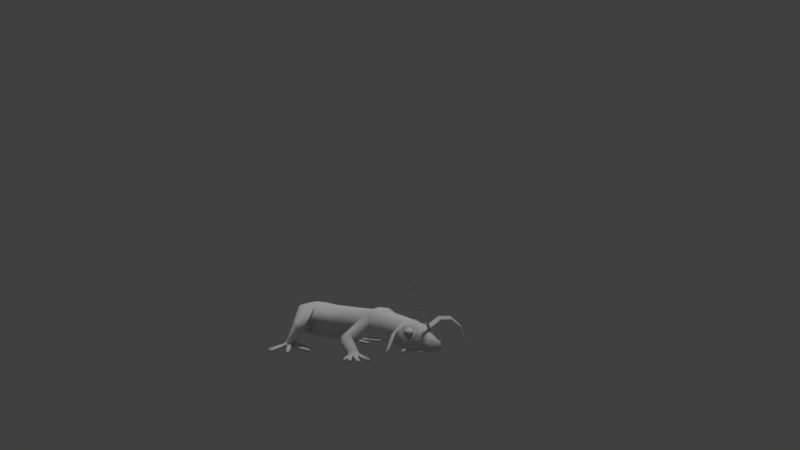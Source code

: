 # Source: little_lizard_01.blend  (saved by Blender 3.1.7; exported with 4.5.12 LTS)
import bpy
from mathutils import Matrix  # noqa: F401  (used for matrix-valued properties, if any)

bpy.ops.wm.read_factory_settings(use_empty=True)
scene = bpy.context.scene
scene.name = 'Scene'

# ---- collections
col_collection_1 = bpy.data.collections.new('Collection 1'); scene.collection.children.link(col_collection_1)

# ---- materials (node trees are filled in below, after node groups)
mat_material_001 = bpy.data.materials.new('Material.001')
mat_material_001.alpha_threshold = 0.0
mat_material_001.use_transparent_shadow = False
mat_material_001.roughness = 0.5
mat_material_001.line_color = (0.0, 0.0, 0.0, 1.0)

# ---- material node trees

# ---- world
world_world = bpy.data.worlds.new('World'); scene.world = world_world
world_world.color = (0.05088, 0.05088, 0.05088)
world_world.use_sun_shadow = False
world_world.sun_shadow_jitter_overblur = 0.0
world_world.cycles.sampling_method = 'MANUAL'

# ---- cameras
cam_camera = bpy.data.cameras.new('Camera')
cam_camera.clip_end = 100.0
cam_camera.lens = 35.0
cam_camera.sensor_width = 32.0
cam_camera.sensor_height = 18.0
cam_camera.display_size = 2.0
cam_camera.dof.focus_distance = 0.0
cam_camera.dof.aperture_fstop = 128.0
cam_camera.dof.aperture_blades = 6

# ---- lights
light_sun = bpy.data.lights.new('Sun', 'SUN')
light_sun.transmission_factor = 0.0
light_sun.angle = 0.1993
light_sun.energy = 1.0
light_sun.shadow_buffer_clip_start = 0.5
light_sun.shadow_soft_size = 0.1
light_sun.shadow_cascade_max_distance = 1000.0

# ---- meshes
me_cube_001 = bpy.data.meshes.new('Cube.001')
me_cube_001.from_pydata([(0.2407, -2.334, 0.3488), (0.2307, -2.362, 0.762), (0.2526, -1.978, 0.3412), (0.24, -1.99, 0.7861), (0.07798, -3.671, 0.2116), (0.07932, -3.675, 0.3716), (0.1986, -3.269, 0.1876), (0.1877, -3.345, 0.5407), (0.1678, -2.752, 0.2803), (0.1923, -2.95, 0.6688), (0.2959, -0.03286, 0.3566), (0.258, -0.06061, 0.7829), (0.3037, -3.0, 0.225), (0.2288, -3.146, 0.596), (0.1137, -3.544, 0.3904), (0.2138, -2.492, 0.3008), (0.2128, -2.536, 0.7367), (0.3169, -0.5632, 0.2801), (0.2923, -0.5989, 0.79), (0.3575, -2.374, 0.5539), (0.3626, -1.986, 0.5748), (0.09282, -3.691, 0.2367), (0.2383, -3.249, 0.3673), (0.2843, -3.084, 0.3898), (0.2368, -2.815, 0.4907), (0.297, -2.53, 0.512), (0.4436, -0.5914, 0.5523), (0.2601, -3.107, 0.217), (0.2134, -3.24, 0.6211), (0.2604, -3.163, 0.3224), (0.3212, -0.2651, 0.24), (0.2486, -0.319, 0.8259), (0.6196, -0.3544, 0.1097), (0.6276, -0.435, 0.1105), (0.7032, -0.4885, 0.1065), (0.789, -0.5085, 0.09854), (0.8643, -0.446, 0.09081), (0.8798, -0.382, 0.08711), (0.7857, -0.3117, 0.09674), (0.79, -0.6953, 0.05879), (0.6182, -0.3589, 0.04191), (0.6898, -0.3059, 0.03836), (0.639, -0.4318, 0.03729), (0.7008, -0.4948, 0.04099), (0.791, -0.4982, 0.03395), (0.8673, -0.4472, 0.03791), (0.8628, -0.3838, 0.03425), (0.7878, -0.3113, 0.03983), (0.7396, -0.4008, 0.009329), (0.716, -0.6721, 0.05797), (0.7219, -0.664, 0.007551), (0.7888, -0.676, 0.006146), (1.102, -0.4322, 0.05792), (1.105, -0.5072, 0.05959), (1.095, -0.504, 0.007646), (1.087, -0.44, 0.004787), (1.02, -0.3242, 0.05703), (1.069, -0.381, 0.05925), (1.052, -0.3852, 0.006832), (1.016, -0.3307, 0.007279), (0.9998, -0.6364, 0.05947), (0.9366, -0.6775, 0.05826), (0.9349, -0.6604, 0.004877), (0.9972, -0.6342, 0.007408), (0.8058, -1.007, 0.03479), (0.7301, -0.9884, 0.03477), (0.7369, -0.9807, -0.01593), (0.8035, -0.9925, -0.01755), (1.305, -0.495, 0.03356), (1.29, -0.5659, 0.03512), (1.283, -0.5607, -0.01564), (1.284, -0.4987, -0.01869), (1.181, -0.3157, 0.03424), (1.215, -0.3794, 0.03541), (1.2, -0.3797, -0.0177), (1.172, -0.3232, -0.01626), (1.211, -0.8822, 0.03498), (1.142, -0.9165, 0.03415), (1.14, -0.8985, -0.01845), (1.204, -0.8779, -0.01542), (0.5322, -0.6185, 0.03349), (0.4766, -0.5714, 0.03225), (0.4946, -0.563, -0.01721), (0.5361, -0.6098, -0.01491), (0.7901, -1.007, 0.03304), (0.7452, -1.0, 0.03112), (0.7483, -0.9967, -0.001171), (0.7856, -0.9999, -0.003974), (1.309, -0.5117, 0.03148), (1.297, -0.5535, 0.03356), (1.295, -0.5493, -0.002689), (1.299, -0.5136, -0.003707), (1.196, -0.3277, 0.03027), (1.211, -0.3662, 0.03374), (1.202, -0.3624, -0.004478), (1.193, -0.3306, -0.0007472), (1.199, -0.894, 0.0333), (1.159, -0.9152, 0.03101), (1.159, -0.9063, -0.003067), (1.194, -0.8934, -0.002505), (0.5179, -0.6129, 0.03186), (0.4843, -0.5843, 0.03167), (0.4938, -0.582, -0.003491), (0.5181, -0.6089, -0.001343), (0.7923, -1.038, 0.0275), (0.765, -1.04, 0.02762), (0.7662, -1.037, 0.005492), (0.7903, -1.033, 0.00481), (1.345, -0.5379, 0.02709), (1.335, -0.5622, 0.02773), (1.332, -0.5601, 0.005468), (1.339, -0.5376, 0.004297), (1.244, -0.3472, 0.02755), (1.244, -0.3736, 0.02745), (1.238, -0.3725, 0.004751), (1.241, -0.3484, 0.005436), (1.216, -0.9251, 0.02755), (1.193, -0.9401, 0.02739), (1.192, -0.9351, 0.00448), (1.213, -0.9237, 0.005521), (0.4803, -0.6332, 0.0277), (0.4609, -0.6158, 0.02707), (0.4657, -0.6135, 0.005048), (0.4812, -0.6307, 0.005948), (0.6214, -0.4724, 0.1466), (0.695, -0.5311, 0.139), (0.6248, -0.3895, 0.1586), (0.7858, -0.3585, 0.1589), (0.8563, -0.5003, 0.1524), (0.8633, -0.4277, 0.1535), (0.7873, -0.5498, 0.1522), (0.7445, -0.757, 0.512), (0.8162, -0.7355, 0.4005), (0.831, -0.6385, 0.4409), (0.7649, -0.6511, 0.5574), (0.7858, -0.5188, 0.4351), (0.7409, -0.5204, 0.5473), (0.6278, -0.4492, 0.3189), (0.6354, -0.4314, 0.3526), (0.6107, -0.5592, 0.2733), (0.5971, -0.5616, 0.2955), (0.665, -0.6762, 0.2818), (0.6261, -0.7079, 0.34), (0.7488, -0.7532, 0.3336), (0.6902, -0.7774, 0.4214), (0.2639, -2.16, 0.2991), (0.2511, -2.192, 0.8331), (0.3371, -2.264, 0.3825), (0.3295, -2.294, 0.6927), (0.3125, -2.027, 0.3912), (0.3053, -2.074, 0.7216), (0.3836, -2.298, 0.5126), (0.3299, -2.025, 0.5604), (0.3094, -2.145, 0.345), (0.3029, -2.194, 0.7568), (0.7167, -2.125, 0.03881), (0.6159, -2.163, 0.04593), (0.5888, -2.241, 0.07704), (0.6316, -2.334, 0.08698), (0.7135, -2.37, 0.08887), (0.7959, -2.337, 0.08864), (0.8265, -2.279, 0.08675), (0.8009, -2.179, 0.0641), (0.7047, -2.501, 0.04451), (0.6289, -2.171, -0.003731), (0.7151, -2.15, -0.007441), (0.622, -2.241, -0.003636), (0.6453, -2.323, 0.003193), (0.7148, -2.344, 0.001846), (0.785, -2.327, 0.004836), (0.7964, -2.276, 0.001161), (0.7877, -2.188, 0.004057), (0.7137, -2.254, -0.009134), (0.6417, -2.478, 0.04277), (0.6481, -2.471, -0.0044), (0.705, -2.484, -0.005273), (0.9167, -2.357, 0.04212), (0.8826, -2.415, 0.04446), (0.8754, -2.408, -0.003233), (0.8999, -2.357, -0.006279), (0.8994, -2.262, 0.0418), (0.9041, -2.327, 0.04537), (0.8883, -2.324, -0.00425), (0.8893, -2.268, -0.005592), (0.8538, -2.466, 0.04412), (0.7942, -2.495, 0.04291), (0.795, -2.479, -0.006309), (0.8499, -2.461, -0.003714), (0.7005, -2.635, 0.02239), (0.6396, -2.616, 0.02235), (0.6457, -2.609, -0.02289), (0.6994, -2.622, -0.02428), (0.9923, -2.44, 0.02121), (0.9537, -2.491, 0.02267), (0.9506, -2.484, -0.02246), (0.9753, -2.436, -0.02542), (0.9878, -2.3, 0.02171), (0.9882, -2.363, 0.02293), (0.9766, -2.358, -0.02428), (0.9781, -2.303, -0.0233), (0.9394, -2.614, 0.02278), (0.8795, -2.637, 0.02178), (0.8801, -2.621, -0.02502), (0.934, -2.609, -0.02229), (0.489, -2.358, 0.022), (0.4641, -2.298, 0.02106), (0.4819, -2.298, -0.02633), (0.4961, -2.352, -0.02356), (0.6874, -2.635, 0.02142), (0.6509, -2.626, 0.01949), (0.6536, -2.624, -0.009736), (0.6839, -2.629, -0.0124), (0.9889, -2.455, 0.01946), (0.9646, -2.483, 0.02171), (0.9652, -2.48, -0.01103), (0.9812, -2.453, -0.01166), (0.9948, -2.315, 0.0183), (0.9908, -2.351, 0.02156), (0.9862, -2.345, -0.01251), (0.9911, -2.316, -0.009167), (0.9286, -2.623, 0.02132), (0.8938, -2.638, 0.01947), (0.8945, -2.63, -0.01163), (0.9248, -2.622, -0.0108), (0.4807, -2.348, 0.0213), (0.4654, -2.312, 0.02098), (0.4734, -2.314, -0.01276), (0.4822, -2.344, -0.01095), (0.6891, -2.661, 0.01644), (0.6647, -2.661, 0.01652), (0.6658, -2.659, -0.004374), (0.6878, -2.656, -0.005052), (1.005, -2.486, 0.01615), (0.9865, -2.502, 0.01662), (0.9857, -2.5, -0.004314), (1.0, -2.484, -0.005394), (1.02, -2.345, 0.01652), (1.01, -2.367, 0.01642), (1.006, -2.365, -0.004935), (1.018, -2.345, -0.004344), (0.9381, -2.65, 0.01661), (0.9167, -2.662, 0.0162), (0.9159, -2.657, -0.005337), (0.9361, -2.649, -0.004315), (0.4484, -2.351, 0.01654), (0.4392, -2.329, 0.0162), (0.4441, -2.328, -0.005584), (0.4503, -2.349, -0.004532), (0.592, -2.22, 0.1052), (0.6315, -2.299, 0.1309), (0.7181, -2.112, 0.05481), (0.6252, -2.141, 0.06317), (0.7993, -2.158, 0.09256), (0.7929, -2.305, 0.1408), (0.8268, -2.241, 0.1285), (0.712, -2.333, 0.141), (0.5812, -2.088, 0.2218), (0.5849, -2.086, 0.2244), (0.6093, -2.139, 0.3229), (0.6059, -2.148, 0.2925), (0.6594, -2.118, 0.4077), (0.6813, -2.154, 0.3491), (0.7066, -2.046, 0.4267), (0.7563, -2.099, 0.3528), (0.731, -1.966, 0.3764), (0.7932, -2.027, 0.306), (0.7204, -1.917, 0.2911), (0.7775, -1.972, 0.2308), (0.6728, -1.926, 0.2035), (0.7106, -1.965, 0.1648), (0.6146, -1.995, 0.1757), (0.6249, -2.013, 0.1616), (0.2227, -3.337, 0.456), (0.2684, -3.086, 0.5238), (0.2213, -3.273, 0.4215), (0.2206, -3.263, 0.4352), (0.2045, -3.282, 0.5238), (0.2125, -3.226, 0.5606), (0.2245, -3.165, 0.5547), (0.2422, -3.141, 0.4618), (0.2309, -3.201, 0.423), (0.2382, -3.136, 0.5166), (0.2124, -3.289, 0.4769), (0.2018, -3.297, 0.5314), (0.2193, -3.227, 0.5853), (0.2275, -3.151, 0.5685), (0.2451, -3.124, 0.4568), (0.2372, -3.196, 0.4032), (0.2438, -3.126, 0.5156), (0.2537, -3.214, 0.4964), (0.2162, -3.297, 0.4733), (-0.2407, -2.334, 0.3488), (-0.2307, -2.362, 0.762), (-0.2526, -1.978, 0.3412), (-0.24, -1.99, 0.7861), (-0.07798, -3.671, 0.2116), (-0.07932, -3.675, 0.3716), (-0.1986, -3.269, 0.1876), (-0.1877, -3.345, 0.5407), (-0.1678, -2.752, 0.2803), (-0.1923, -2.95, 0.6688), (-0.2787, -0.03286, 0.3566), (-0.2408, -0.06061, 0.7829), (-0.3037, -3.0, 0.225), (-0.2288, -3.146, 0.596), (-0.1137, -3.544, 0.3904), (-0.2138, -2.492, 0.3008), (-0.2128, -2.536, 0.7367), (-0.2997, -0.5632, 0.2801), (-0.2751, -0.5989, 0.79), (-0.3575, -2.374, 0.5539), (-0.3626, -1.986, 0.5748), (-0.09282, -3.691, 0.2367), (-0.2383, -3.249, 0.3673), (-0.2843, -3.084, 0.3898), (-0.2368, -2.815, 0.4907), (-0.297, -2.53, 0.512), (-0.4264, -0.5914, 0.5523), (-0.2601, -3.107, 0.217), (-0.2134, -3.24, 0.6211), (-0.2604, -3.163, 0.3224), (-0.304, -0.2651, 0.24), (-0.2314, -0.319, 0.8259), (-0.6024, -0.3544, 0.1097), (-0.6104, -0.435, 0.1105), (-0.686, -0.4885, 0.1065), (-0.7718, -0.5085, 0.09854), (-0.8471, -0.446, 0.09081), (-0.8626, -0.382, 0.08711), (-0.7685, -0.3117, 0.09674), (-0.7728, -0.6953, 0.05879), (-0.601, -0.3589, 0.04191), (-0.6726, -0.3059, 0.03836), (-0.6218, -0.4318, 0.03729), (-0.6836, -0.4948, 0.04099), (-0.7738, -0.4982, 0.03395), (-0.8501, -0.4472, 0.03791), (-0.8456, -0.3838, 0.03425), (-0.7706, -0.3113, 0.03983), (-0.7224, -0.4008, 0.009329), (-0.6988, -0.6721, 0.05797), (-0.7047, -0.664, 0.007551), (-0.7716, -0.676, 0.006146), (-1.085, -0.4322, 0.05792), (-1.088, -0.5072, 0.05959), (-1.078, -0.504, 0.007646), (-1.07, -0.44, 0.004787), (-1.003, -0.3242, 0.05703), (-1.052, -0.381, 0.05925), (-1.034, -0.3852, 0.006832), (-0.9992, -0.3307, 0.007279), (-0.9826, -0.6364, 0.05947), (-0.9194, -0.6775, 0.05826), (-0.9177, -0.6604, 0.004877), (-0.98, -0.6342, 0.007408), (-0.7886, -1.007, 0.03479), (-0.7129, -0.9884, 0.03477), (-0.7197, -0.9807, -0.01593), (-0.7863, -0.9925, -0.01755), (-1.288, -0.495, 0.03356), (-1.273, -0.5659, 0.03512), (-1.266, -0.5607, -0.01564), (-1.267, -0.4987, -0.01869), (-1.163, -0.3157, 0.03424), (-1.198, -0.3794, 0.03541), (-1.183, -0.3797, -0.0177), (-1.155, -0.3232, -0.01626), (-1.194, -0.8822, 0.03498), (-1.125, -0.9165, 0.03415), (-1.123, -0.8985, -0.01845), (-1.187, -0.8779, -0.01542), (-0.515, -0.6185, 0.03349), (-0.4594, -0.5714, 0.03225), (-0.4774, -0.563, -0.01721), (-0.5189, -0.6098, -0.01491), (-0.7729, -1.007, 0.03304), (-0.728, -1.0, 0.03112), (-0.7311, -0.9967, -0.001171), (-0.7684, -0.9999, -0.003974), (-1.291, -0.5117, 0.03149), (-1.28, -0.5535, 0.03356), (-1.278, -0.5493, -0.002689), (-1.281, -0.5136, -0.003707), (-1.179, -0.3277, 0.03027), (-1.194, -0.3662, 0.03374), (-1.185, -0.3624, -0.004478), (-1.175, -0.3306, -0.0007472), (-1.182, -0.894, 0.0333), (-1.142, -0.9152, 0.03101), (-1.141, -0.9063, -0.003067), (-1.177, -0.8934, -0.002505), (-0.5007, -0.6129, 0.03186), (-0.4671, -0.5843, 0.03167), (-0.4766, -0.582, -0.003491), (-0.5009, -0.6089, -0.001343), (-0.7751, -1.038, 0.0275), (-0.7478, -1.04, 0.02762), (-0.749, -1.037, 0.005492), (-0.7731, -1.033, 0.00481), (-1.328, -0.5379, 0.02709), (-1.317, -0.5622, 0.02773), (-1.315, -0.5601, 0.005468), (-1.322, -0.5376, 0.004297), (-1.227, -0.3472, 0.02755), (-1.227, -0.3736, 0.02745), (-1.221, -0.3725, 0.004751), (-1.224, -0.3484, 0.005436), (-1.198, -0.9251, 0.02755), (-1.176, -0.9401, 0.02739), (-1.175, -0.9351, 0.00448), (-1.196, -0.9237, 0.005521), (-0.4631, -0.6332, 0.0277), (-0.4437, -0.6158, 0.02707), (-0.4485, -0.6135, 0.005048), (-0.464, -0.6307, 0.005948), (-0.6042, -0.4724, 0.1466), (-0.6778, -0.5311, 0.139), (-0.6076, -0.3895, 0.1586), (-0.7686, -0.3585, 0.1589), (-0.8391, -0.5003, 0.1524), (-0.8461, -0.4277, 0.1535), (-0.7701, -0.5498, 0.1522), (-0.7273, -0.757, 0.512), (-0.799, -0.7355, 0.4005), (-0.8138, -0.6385, 0.4409), (-0.7477, -0.6511, 0.5574), (-0.7686, -0.5188, 0.4351), (-0.7237, -0.5204, 0.5473), (-0.6106, -0.4492, 0.3189), (-0.6182, -0.4314, 0.3526), (-0.5935, -0.5592, 0.2733), (-0.5799, -0.5616, 0.2955), (-0.6478, -0.6762, 0.2818), (-0.6089, -0.7079, 0.34), (-0.7316, -0.7532, 0.3336), (-0.673, -0.7774, 0.4214), (-0.2639, -2.16, 0.2991), (-0.2511, -2.192, 0.8331), (-0.3371, -2.264, 0.3825), (-0.3295, -2.294, 0.6927), (-0.3125, -2.027, 0.3912), (-0.3053, -2.074, 0.7216), (-0.3836, -2.298, 0.5126), (-0.3299, -2.025, 0.5604), (-0.3094, -2.145, 0.345), (-0.3029, -2.194, 0.7568), (-0.7167, -2.125, 0.03881), (-0.6159, -2.163, 0.04593), (-0.5888, -2.241, 0.07704), (-0.6316, -2.334, 0.08698), (-0.7135, -2.37, 0.08887), (-0.7959, -2.337, 0.08864), (-0.8265, -2.279, 0.08675), (-0.8009, -2.179, 0.0641), (-0.7047, -2.501, 0.04451), (-0.6289, -2.171, -0.003731), (-0.7151, -2.15, -0.007441), (-0.622, -2.241, -0.003636), (-0.6453, -2.323, 0.003193), (-0.7148, -2.344, 0.001846), (-0.785, -2.327, 0.004836), (-0.7964, -2.276, 0.001161), (-0.7877, -2.188, 0.004057), (-0.7137, -2.254, -0.009134), (-0.6417, -2.478, 0.04277), (-0.6481, -2.471, -0.0044), (-0.705, -2.484, -0.005273), (-0.9167, -2.357, 0.04212), (-0.8826, -2.415, 0.04446), (-0.8754, -2.408, -0.003233), (-0.8999, -2.357, -0.006279), (-0.8994, -2.262, 0.0418), (-0.9041, -2.327, 0.04537), (-0.8883, -2.324, -0.00425), (-0.8893, -2.268, -0.005592), (-0.8538, -2.466, 0.04412), (-0.7942, -2.495, 0.04291), (-0.795, -2.479, -0.006309), (-0.8499, -2.461, -0.003714), (-0.7005, -2.635, 0.02239), (-0.6396, -2.616, 0.02235), (-0.6457, -2.609, -0.02289), (-0.6994, -2.622, -0.02428), (-0.9923, -2.44, 0.02121), (-0.9537, -2.491, 0.02267), (-0.9506, -2.484, -0.02246), (-0.9753, -2.436, -0.02542), (-0.9878, -2.3, 0.02171), (-0.9882, -2.363, 0.02293), (-0.9766, -2.358, -0.02428), (-0.9781, -2.303, -0.0233), (-0.9394, -2.614, 0.02278), (-0.8795, -2.637, 0.02178), (-0.8801, -2.621, -0.02502), (-0.934, -2.609, -0.02229), (-0.489, -2.358, 0.022), (-0.4641, -2.298, 0.02106), (-0.4819, -2.298, -0.02633), (-0.4961, -2.352, -0.02356), (-0.6874, -2.635, 0.02142), (-0.6509, -2.626, 0.01949), (-0.6536, -2.624, -0.009736), (-0.6839, -2.629, -0.0124), (-0.9889, -2.455, 0.01946), (-0.9646, -2.483, 0.02171), (-0.9652, -2.48, -0.01103), (-0.9812, -2.453, -0.01166), (-0.9948, -2.315, 0.0183), (-0.9908, -2.351, 0.02156), (-0.9862, -2.345, -0.01251), (-0.9911, -2.316, -0.009167), (-0.9286, -2.623, 0.02132), (-0.8938, -2.638, 0.01947), (-0.8945, -2.63, -0.01163), (-0.9248, -2.622, -0.0108), (-0.4807, -2.348, 0.0213), (-0.4654, -2.312, 0.02098), (-0.4734, -2.314, -0.01276), (-0.4822, -2.344, -0.01095), (-0.6891, -2.661, 0.01644), (-0.6647, -2.661, 0.01652), (-0.6658, -2.659, -0.004374), (-0.6878, -2.656, -0.005052), (-1.005, -2.486, 0.01615), (-0.9865, -2.502, 0.01662), (-0.9857, -2.5, -0.004314), (-1.0, -2.484, -0.005394), (-1.02, -2.345, 0.01652), (-1.01, -2.367, 0.01642), (-1.006, -2.365, -0.004935), (-1.018, -2.345, -0.004344), (-0.9381, -2.65, 0.01661), (-0.9167, -2.662, 0.0162), (-0.9159, -2.657, -0.005337), (-0.9361, -2.649, -0.004315), (-0.4484, -2.351, 0.01654), (-0.4392, -2.329, 0.0162), (-0.4441, -2.328, -0.005584), (-0.4503, -2.349, -0.004532), (-0.592, -2.22, 0.1052), (-0.6315, -2.299, 0.1309), (-0.7181, -2.112, 0.05481), (-0.6252, -2.141, 0.06317), (-0.7993, -2.158, 0.09256), (-0.7929, -2.305, 0.1408), (-0.8268, -2.241, 0.1285), (-0.712, -2.333, 0.141), (-0.5812, -2.088, 0.2218), (-0.5849, -2.086, 0.2244), (-0.6093, -2.139, 0.3229), (-0.6059, -2.148, 0.2925), (-0.6594, -2.118, 0.4077), (-0.6813, -2.154, 0.3491), (-0.7066, -2.046, 0.4267), (-0.7563, -2.099, 0.3528), (-0.731, -1.966, 0.3764), (-0.7932, -2.027, 0.306), (-0.7204, -1.917, 0.2911), (-0.7775, -1.972, 0.2308), (-0.6728, -1.926, 0.2035), (-0.7106, -1.965, 0.1648), (-0.6146, -1.995, 0.1757), (-0.6249, -2.013, 0.1616), (-0.2227, -3.337, 0.456), (-0.2684, -3.086, 0.5238), (-0.2213, -3.273, 0.4215), (-0.2206, -3.263, 0.4352), (-0.2045, -3.282, 0.5238), (-0.2125, -3.226, 0.5606), (-0.2245, -3.165, 0.5547), (-0.2422, -3.141, 0.4618), (-0.2309, -3.201, 0.423), (-0.2382, -3.136, 0.5166), (-0.2124, -3.289, 0.4769), (-0.2018, -3.297, 0.5314), (-0.2193, -3.227, 0.5853), (-0.2275, -3.151, 0.5685), (-0.2451, -3.124, 0.4568), (-0.2372, -3.196, 0.4032), (-0.2438, -3.126, 0.5156), (-0.2537, -3.214, 0.4964), (-0.2162, -3.297, 0.4733), (0.3383, -1.369, 0.2779), (7.064e-11, -3.482, 0.5262), (0.2522, -1.422, 0.7833), (-0.01013, -3.432, 0.6348), (0.4204, -1.416, 0.5874), (0.02456, -3.543, 0.4999), (-0.3297, -1.369, 0.2779), (3.532e-11, -3.537, 0.4945), (-0.2469, -1.419, 0.7842), (-0.4222, -1.419, 0.5865), (0.02334, -3.488, 0.5836), (1.51e-08, -1.976, 0.3048), (1.409e-09, -2.37, 0.797), (8.646e-17, -3.685, 0.1782), (8.646e-17, -3.265, 0.1504), (8.646e-17, -2.746, 0.2439), (8.646e-17, -3.12, 0.6831), (8.646e-17, -2.484, 0.2651), (0.008601, -0.5621, 0.1591), (0.008601, -0.02684, 0.3192), (8.646e-17, -3.726, 0.2211), (3.402e-11, -2.331, 0.3126), (8.646e-17, -1.986, 0.8219), (8.34e-17, -3.704, 0.3866), (8.368e-17, -3.593, 0.4629), (1.413e-10, -3.371, 0.5895), (8.646e-17, -2.994, 0.1863), (-6.795e-11, -2.956, 0.7053), (8.715e-10, -2.54, 0.7731), (0.008601, -0.5999, 0.8246), (0.008601, -0.06125, 0.8202), (-3.339e-11, -3.099, 0.1795), (7.242e-11, -3.249, 0.6569), (0.008601, -0.3187, 0.8602), (0.008601, -0.2598, 0.2062), (8.646e-17, -2.161, 0.2643), (3.076e-08, -2.195, 0.8684), (-0.002274, -1.415, 0.8203), (0.004301, -1.371, 0.1541), (1.06e-10, -3.426, 0.5579), (-0.2998, -3.432, 0.7661), (-0.2452, -3.488, 0.7385), (-0.6163, -3.432, 0.735), (-0.5552, -3.488, 0.7384), (-0.8748, -3.432, 0.5499), (-0.8236, -3.488, 0.5833), (-1.006, -3.432, 0.2602), (-0.9785, -3.488, 0.3148), (0.2822, -3.432, 0.7762), (0.2856, -3.488, 0.7152), (0.6061, -3.432, 0.7526), (0.5785, -3.488, 0.698), (0.8748, -3.432, 0.5701), (0.8236, -3.488, 0.5367), (1.016, -3.432, 0.2778), (0.9552, -3.488, 0.2744), (-0.1215, -3.432, 0.8152), (-0.09258, -3.488, 0.7613), (-0.2167, -3.432, 1.005), (-0.1926, -3.488, 0.9484), (-0.295, -3.432, 1.202), (-0.2759, -3.488, 1.143), (-0.3558, -3.432, 1.405), (-0.3419, -3.488, 1.345)], [], [(617, 593, 2, 145), (19, 0, 147, 151), (602, 595, 4, 21), (595, 596, 6, 4), (313, 312, 305), (608, 597, 8, 12), (23, 12, 8, 24), (18, 584, 586, 26), (599, 603, 0, 15), (25, 15, 0, 19), (32, 126, 127, 38), (594, 292, 307, 610), (593, 293, 588, 620), (586, 20, 2, 582), (427, 429, 428, 426), (613, 608, 12, 27), (29, 27, 12, 23), (586, 584, 3, 20), (8, 15, 25, 24), (604, 3, 584, 619), (597, 299, 306, 599), (16, 25, 19, 1), (26, 586, 582, 17), (13, 273, 9), (14, 272, 7), (5, 21, 14), (1, 19, 151, 148), (272, 282, 276, 7), (615, 611, 18, 31), (600, 308, 321, 616), (598, 304, 319, 614), (610, 307, 300, 609), (9, 24, 25, 16), (607, 298, 305, 606, 589, 583, 621), (606, 305, 296, 605), (604, 294, 437, 618), (614, 319, 298, 607), (612, 615, 31, 11), (29, 280, 275, 22), (22, 6, 27, 29), (596, 613, 27, 6), (609, 300, 304, 598), (28, 277, 278, 13), (7, 276, 277, 28), (23, 279, 280, 29), (273, 281, 279, 23), (616, 321, 301, 601), (22, 14, 21), (618, 437, 292, 594), (17, 142, 144, 26), (18, 131, 134, 31), (30, 140, 142, 17), (31, 134, 136, 11), (10, 138, 140, 30), (137, 126, 124, 139), (133, 129, 127, 135), (26, 144, 131, 18), (143, 130, 128, 132), (139, 124, 125, 141), (132, 128, 129, 133), (33, 32, 40, 42), (38, 47, 41), (47, 46, 48, 41), (46, 45, 44, 48), (41, 48, 42, 40), (48, 44, 43, 42), (40, 32, 41), (34, 49, 39, 35), (43, 50, 49, 34), (44, 51, 50, 43), (35, 39, 51, 44), (36, 53, 52, 37), (45, 54, 53, 36), (46, 55, 54, 45), (37, 52, 55, 46), (37, 57, 56, 38), (46, 58, 57, 37), (47, 59, 58, 46), (38, 56, 59, 47), (35, 61, 60, 36), (44, 62, 61, 35), (45, 63, 62, 44), (36, 60, 63, 45), (42, 82, 81, 33), (43, 83, 82, 42), (34, 80, 83, 43), (60, 76, 79, 63), (52, 68, 71, 55), (49, 65, 64, 39), (50, 66, 65, 49), (51, 67, 66, 50), (56, 72, 75, 59), (53, 69, 68, 52), (54, 70, 69, 53), (55, 71, 70, 54), (325, 371, 372, 324), (57, 73, 72, 56), (58, 74, 73, 57), (59, 75, 74, 58), (39, 64, 67, 51), (61, 77, 76, 60), (62, 78, 77, 61), (63, 79, 78, 62), (89, 109, 108, 88), (65, 85, 84, 64), (66, 86, 85, 65), (67, 87, 86, 66), (64, 84, 87, 67), (84, 104, 107, 87), (69, 89, 88, 68), (70, 90, 89, 69), (71, 91, 90, 70), (68, 88, 91, 71), (87, 107, 106, 86), (73, 93, 92, 72), (74, 94, 93, 73), (75, 95, 94, 74), (72, 92, 95, 75), (86, 106, 105, 85), (77, 97, 96, 76), (78, 98, 97, 77), (79, 99, 98, 78), (76, 96, 99, 79), (104, 105, 106, 107), (81, 101, 100, 80), (82, 102, 101, 81), (83, 103, 102, 82), (80, 100, 103, 83), (90, 110, 109, 89), (91, 111, 110, 90), (88, 108, 111, 91), (93, 113, 112, 92), (94, 114, 113, 93), (95, 115, 114, 94), (92, 112, 115, 95), (97, 117, 116, 96), (98, 118, 117, 97), (99, 119, 118, 98), (96, 116, 119, 99), (101, 121, 120, 100), (102, 122, 121, 101), (103, 123, 122, 102), (100, 120, 123, 103), (376, 375, 395, 396), (108, 109, 110, 111), (112, 113, 114, 115), (116, 117, 118, 119), (120, 121, 122, 123), (35, 36, 128, 130), (37, 38, 127, 129), (32, 33, 124, 126), (34, 35, 130, 125), (36, 37, 129, 128), (32, 38, 41), (33, 34, 125, 124), (132, 133, 134, 131), (133, 135, 136, 134), (127, 126, 137, 135), (137, 139, 140, 138), (139, 141, 142, 140), (141, 143, 144, 142), (143, 132, 131, 144), (611, 619, 584, 18), (146, 1, 148, 154), (145, 2, 149, 153), (603, 617, 145, 0), (3, 146, 154, 150), (2, 20, 152, 149), (0, 145, 153, 147), (20, 3, 150, 152), (270, 257, 147, 153), (261, 259, 249, 255), (256, 271, 251, 248), (278, 281, 273, 13), (267, 265, 254, 252), (263, 261, 255, 253), (259, 256, 248, 249), (269, 267, 252, 250), (265, 263, 253, 254), (157, 156, 164, 166), (155, 162, 171, 165), (171, 170, 172, 165), (170, 169, 168, 172), (165, 172, 166, 164), (172, 168, 167, 166), (156, 155, 165, 164), (158, 173, 163, 159), (167, 174, 173, 158), (168, 175, 174, 167), (159, 163, 175, 168), (160, 177, 176, 161), (169, 178, 177, 160), (170, 179, 178, 169), (161, 176, 179, 170), (161, 181, 180, 162), (170, 182, 181, 161), (171, 183, 182, 170), (162, 180, 183, 171), (159, 185, 184, 160), (168, 186, 185, 159), (169, 187, 186, 168), (160, 184, 187, 169), (166, 206, 205, 157), (167, 207, 206, 166), (158, 204, 207, 167), (184, 200, 203, 187), (176, 192, 195, 179), (173, 189, 188, 163), (174, 190, 189, 173), (175, 191, 190, 174), (180, 196, 199, 183), (177, 193, 192, 176), (178, 194, 193, 177), (179, 195, 194, 178), (449, 495, 496, 448), (181, 197, 196, 180), (182, 198, 197, 181), (183, 199, 198, 182), (163, 188, 191, 175), (185, 201, 200, 184), (186, 202, 201, 185), (187, 203, 202, 186), (213, 233, 232, 212), (189, 209, 208, 188), (190, 210, 209, 189), (191, 211, 210, 190), (188, 208, 211, 191), (208, 228, 231, 211), (193, 213, 212, 192), (194, 214, 213, 193), (195, 215, 214, 194), (192, 212, 215, 195), (211, 231, 230, 210), (197, 217, 216, 196), (198, 218, 217, 197), (199, 219, 218, 198), (196, 216, 219, 199), (210, 230, 229, 209), (201, 221, 220, 200), (202, 222, 221, 201), (203, 223, 222, 202), (200, 220, 223, 203), (228, 229, 230, 231), (205, 225, 224, 204), (206, 226, 225, 205), (207, 227, 226, 206), (204, 224, 227, 207), (214, 234, 233, 213), (215, 235, 234, 214), (212, 232, 235, 215), (217, 237, 236, 216), (218, 238, 237, 217), (219, 239, 238, 218), (216, 236, 239, 219), (221, 241, 240, 220), (222, 242, 241, 221), (223, 243, 242, 222), (220, 240, 243, 223), (225, 245, 244, 224), (226, 246, 245, 225), (227, 247, 246, 226), (224, 244, 247, 227), (500, 499, 519, 520), (232, 233, 234, 235), (236, 237, 238, 239), (240, 241, 242, 243), (244, 245, 246, 247), (159, 160, 253, 255), (161, 162, 252, 254), (156, 157, 248, 251), (158, 159, 255, 249), (160, 161, 254, 253), (162, 155, 250, 252), (155, 156, 251, 250), (157, 158, 249, 248), (257, 256, 259, 258), (264, 266, 152, 150), (258, 259, 261, 260), (152, 266, 268, 149), (260, 261, 263, 262), (271, 269, 250, 251), (262, 263, 265, 264), (147, 257, 258, 151), (264, 265, 267, 266), (151, 258, 260, 148), (266, 267, 269, 268), (149, 268, 270, 153), (268, 269, 271, 270), (148, 260, 262, 154), (270, 271, 256, 257), (262, 264, 150, 154), (9, 273, 23, 24), (272, 22, 275, 282), (272, 14, 22), (282, 275, 274, 290), (276, 282, 290, 283), (279, 281, 288, 286), (277, 276, 283, 284), (284, 289, 288, 285), (283, 290, 289, 284), (288, 289, 287, 286), (289, 290, 274, 287), (281, 278, 285, 288), (275, 280, 287, 274), (280, 279, 286, 287), (278, 277, 284, 285), (310, 442, 438, 291), (314, 315, 299, 303), (136, 138, 10, 11), (317, 591, 590, 309), (316, 310, 291, 306), (418, 417, 323, 329), (293, 311, 591, 588), (320, 314, 303, 318), (591, 311, 294, 590), (316, 306, 299, 315), (433, 431, 321, 308), (307, 292, 310, 316), (308, 588, 591, 317), (304, 300, 564), (305, 298, 563), (296, 305, 312), (292, 439, 442, 310), (298, 567, 573, 563), (300, 307, 316, 315), (313, 566, 571, 320), (313, 320, 318, 297), (620, 600, 17, 582), (569, 568, 319, 304), (319, 568, 567, 298), (320, 571, 570, 314), (314, 570, 572, 564), (427, 425, 322, 302), (321, 431, 429, 301), (309, 422, 435, 317), (317, 435, 433, 308), (428, 430, 415, 417), (424, 426, 418, 420), (141, 125, 130, 143), (434, 423, 419, 421), (430, 432, 416, 415), (429, 427, 302, 301), (423, 424, 420, 419), (324, 333, 331, 323), (332, 338, 329), (338, 332, 339, 337), (337, 339, 335, 336), (332, 331, 333, 339), (339, 333, 334, 335), (323, 331, 332), (325, 326, 330, 340), (334, 325, 340, 341), (335, 334, 341, 342), (326, 335, 342, 330), (327, 328, 343, 344), (336, 327, 344, 345), (337, 336, 345, 346), (328, 337, 346, 343), (328, 329, 347, 348), (337, 328, 348, 349), (338, 337, 349, 350), (329, 338, 350, 347), (326, 327, 351, 352), (335, 326, 352, 353), (336, 335, 353, 354), (327, 336, 354, 351), (324, 372, 373, 333), (333, 373, 374, 334), (334, 374, 371, 325), (351, 354, 370, 367), (343, 346, 362, 359), (340, 330, 355, 356), (341, 340, 356, 357), (342, 341, 357, 358), (347, 350, 366, 363), (344, 343, 359, 360), (345, 344, 360, 361), (346, 345, 361, 362), (348, 347, 363, 364), (349, 348, 364, 365), (350, 349, 365, 366), (330, 342, 358, 355), (352, 351, 367, 368), (353, 352, 368, 369), (354, 353, 369, 370), (379, 399, 400, 380), (356, 355, 375, 376), (357, 356, 376, 377), (358, 357, 377, 378), (355, 358, 378, 375), (375, 378, 398, 395), (360, 359, 379, 380), (361, 360, 380, 381), (362, 361, 381, 382), (359, 362, 382, 379), (378, 377, 397, 398), (364, 363, 383, 384), (365, 364, 384, 385), (366, 365, 385, 386), (363, 366, 386, 383), (377, 376, 396, 397), (368, 367, 387, 388), (369, 368, 388, 389), (370, 369, 389, 390), (367, 370, 390, 387), (395, 398, 397, 396), (372, 371, 391, 392), (373, 372, 392, 393), (374, 373, 393, 394), (371, 374, 394, 391), (380, 400, 401, 381), (381, 401, 402, 382), (382, 402, 399, 379), (383, 403, 404, 384), (384, 404, 405, 385), (385, 405, 406, 386), (386, 406, 403, 383), (387, 407, 408, 388), (388, 408, 409, 389), (389, 409, 410, 390), (390, 410, 407, 387), (391, 411, 412, 392), (392, 412, 413, 393), (393, 413, 414, 394), (394, 414, 411, 391), (399, 402, 401, 400), (403, 406, 405, 404), (407, 410, 409, 408), (411, 414, 413, 412), (326, 421, 419, 327), (328, 420, 418, 329), (323, 417, 415, 324), (325, 416, 421, 326), (327, 419, 420, 328), (323, 332, 329), (324, 415, 416, 325), (4, 6, 22, 21), (425, 422, 309, 322), (423, 422, 425, 424), (424, 425, 427, 426), (417, 418, 426, 428), (313, 297, 295, 312), (428, 429, 431, 430), (430, 431, 433, 432), (432, 433, 435, 434), (434, 435, 422, 423), (437, 445, 439, 292), (436, 444, 440, 293), (294, 441, 445, 437), (293, 440, 443, 311), (291, 438, 444, 436), (311, 443, 441, 294), (438, 548, 561, 444), (552, 546, 540, 550), (547, 539, 542, 562), (564, 572, 569, 304), (558, 543, 545, 556), (554, 544, 546, 552), (550, 540, 539, 547), (560, 541, 543, 558), (556, 545, 544, 554), (448, 457, 455, 447), (446, 456, 462, 453), (462, 456, 463, 461), (461, 463, 459, 460), (456, 455, 457, 463), (463, 457, 458, 459), (447, 455, 456, 446), (449, 450, 454, 464), (458, 449, 464, 465), (459, 458, 465, 466), (450, 459, 466, 454), (451, 452, 467, 468), (460, 451, 468, 469), (461, 460, 469, 470), (452, 461, 470, 467), (452, 453, 471, 472), (461, 452, 472, 473), (462, 461, 473, 474), (453, 462, 474, 471), (450, 451, 475, 476), (459, 450, 476, 477), (460, 459, 477, 478), (451, 460, 478, 475), (448, 496, 497, 457), (457, 497, 498, 458), (458, 498, 495, 449), (475, 478, 494, 491), (467, 470, 486, 483), (464, 454, 479, 480), (465, 464, 480, 481), (466, 465, 481, 482), (471, 474, 490, 487), (468, 467, 483, 484), (469, 468, 484, 485), (470, 469, 485, 486), (472, 471, 487, 488), (473, 472, 488, 489), (474, 473, 489, 490), (454, 466, 482, 479), (476, 475, 491, 492), (477, 476, 492, 493), (478, 477, 493, 494), (503, 523, 524, 504), (480, 479, 499, 500), (481, 480, 500, 501), (482, 481, 501, 502), (479, 482, 502, 499), (499, 502, 522, 519), (484, 483, 503, 504), (485, 484, 504, 505), (486, 485, 505, 506), (483, 486, 506, 503), (502, 501, 521, 522), (488, 487, 507, 508), (489, 488, 508, 509), (490, 489, 509, 510), (487, 490, 510, 507), (501, 500, 520, 521), (492, 491, 511, 512), (493, 492, 512, 513), (494, 493, 513, 514), (491, 494, 514, 511), (519, 522, 521, 520), (496, 495, 515, 516), (497, 496, 516, 517), (498, 497, 517, 518), (495, 498, 518, 515), (504, 524, 525, 505), (505, 525, 526, 506), (506, 526, 523, 503), (507, 527, 528, 508), (508, 528, 529, 509), (509, 529, 530, 510), (510, 530, 527, 507), (511, 531, 532, 512), (512, 532, 533, 513), (513, 533, 534, 514), (514, 534, 531, 511), (515, 535, 536, 516), (516, 536, 537, 517), (517, 537, 538, 518), (518, 538, 535, 515), (523, 526, 525, 524), (527, 530, 529, 528), (531, 534, 533, 532), (535, 538, 537, 536), (450, 546, 544, 451), (452, 545, 543, 453), (447, 542, 539, 448), (449, 540, 546, 450), (451, 544, 545, 452), (453, 543, 541, 446), (446, 541, 542, 447), (448, 539, 540, 449), (548, 549, 550, 547), (443, 557, 555, 441), (549, 551, 552, 550), (440, 559, 557, 443), (551, 553, 554, 552), (562, 542, 541, 560), (553, 555, 556, 554), (442, 549, 548, 438), (555, 557, 558, 556), (551, 549, 442, 439), (557, 559, 560, 558), (561, 559, 440, 444), (559, 561, 562, 560), (553, 551, 439, 445), (561, 548, 547, 562), (555, 553, 445, 441), (300, 315, 314, 564), (313, 563, 573, 566), (563, 313, 305), (573, 581, 565, 566), (567, 574, 581, 573), (570, 577, 579, 572), (568, 575, 574, 567), (575, 576, 579, 580), (574, 575, 580, 581), (579, 577, 578, 580), (580, 578, 565, 581), (572, 579, 576, 569), (566, 565, 578, 571), (571, 578, 577, 570), (569, 576, 575, 568), (135, 137, 138, 136), (432, 434, 421, 416), (605, 602, 21, 5), (209, 229, 228, 208), (85, 105, 104, 84), (33, 81, 80, 34), (157, 205, 204, 158), (296, 312, 602, 605), (588, 308, 600, 620), (291, 436, 617, 603), (309, 590, 619, 611), (146, 618, 594, 1), (30, 616, 601, 10), (9, 609, 598, 13), (297, 318, 613, 596), (302, 322, 615, 612), (28, 614, 607, 7), (3, 604, 618, 146), (14, 606, 605, 5), (7, 607, 621, 583, 589, 606, 14), (16, 610, 609, 9), (13, 598, 614, 28), (17, 600, 616, 30), (322, 309, 611, 615), (8, 597, 599, 15), (294, 604, 619, 590), (318, 303, 608, 613), (2, 593, 620, 582), (1, 594, 610, 16), (306, 291, 603, 599), (303, 299, 597, 608), (295, 297, 596, 595), (312, 295, 595, 602), (436, 293, 593, 617), (601, 612, 11, 10), (302, 612, 601, 301), (583, 621, 585, 592), (589, 583, 592, 587), (592, 585, 622, 623), (623, 622, 624, 625), (625, 624, 626, 627), (627, 626, 628, 629), (585, 592, 631, 630), (630, 631, 633, 632), (632, 633, 635, 634), (634, 635, 637, 636), (592, 585, 638, 639), (639, 638, 640, 641), (641, 640, 642, 643), (643, 642, 644, 645)])
me_cube_001.polygons.foreach_set('use_smooth', [True] * 636)
me_cube_001.materials.append(mat_material_001)
me_cube_001.use_remesh_preserve_volume = False
me_cube_001.use_remesh_preserve_attributes = False
me_cube_001.use_mirror_vertex_groups = False
me_cube_001.update()
arm_armature = bpy.data.armatures.new('Armature')  # bones are not reproduced

# ---- objects
ob_sun = bpy.data.objects.new('Sun', light_sun)
ob_camera = bpy.data.objects.new('Camera', cam_camera)
ob_armature = bpy.data.objects.new('Armature', arm_armature)
ob_cube_001 = bpy.data.objects.new('Cube.001', me_cube_001)

# ---- transforms, parenting, visibility, modifiers, constraints
ob_sun.location = (1.352, -0.08673, 2.889)
ob_sun.lineart.crease_threshold = 0.0
ob_camera.location = (5.6, -5.57, 1.0)
ob_camera.rotation_euler = (1.571, -0.0, 0.8011)
ob_camera.lineart.crease_threshold = 0.0
ob_armature.location = (0.0, 0.0, 0.0)
ob_armature.rotation_euler = (0.0, 4.712, 0.0)
ob_armature.scale = (1.0, 1.0, 1.4)
ob_armature.show_in_front = True
ob_armature.lineart.crease_threshold = 0.0
ob_cube_001.parent = ob_armature
ob_cube_001.matrix_parent_inverse = Matrix(((1.49e-08, 0.0, 1.0, -0.2), (0.0, 1.0, 0.0, -0.01602), (-0.7143, 0.0, 8.518e-09, -1.071), (0.0, 0.0, 0.0, 1.0)))
ob_cube_001.location = (-3.0, 0.0, 0.0)
ob_cube_001.rotation_euler = (0.0, 0.0, 1.571)
ob_cube_001.scale = (0.5, 0.5, 0.5)
ob_cube_001.lock_rotations_4d = False
ob_cube_001.empty_display_type = 'ARROWS'
ob_cube_001.lineart.crease_threshold = 0.0
_vg = ob_cube_001.vertex_groups.new(name='Head')
for _i, _w in zip([0, 1, 6, 7, 8, 9, 12, 13, 14, 15, 16, 19, 22, 23, 24, 25, 27, 28, 29, 145, 146, 147, 148, 151, 154, 272, 273, 274, 275, 276, 277, 278, 279, 280, 281, 282, 283, 284, 285, 286, 287, 288, 289, 290, 291, 292, 297, 298, 299, 300, 303, 304, 305, 306, 307, 310, 313, 314, 315, 316, 318, 319, 320, 436, 437, 438, 439, 442, 445, 563, 564, 565, 566, 567, 568, 569, 570, 571, 572, 573, 574, 575, 576, 577, 578, 579, 580, 581, 583, 585, 587, 589, 592, 593, 594, 596, 597, 598, 599, 603, 607, 608, 609, 610, 613, 614, 617, 618, 621, 622, 623, 624, 625, 626, 627, 628, 629, 630, 631, 632, 633, 634, 635, 636, 637, 638, 639, 640, 641, 642, 643, 644, 645], [0.2618, 0.2295, 0.1049, 0.1944, 0.944, 0.9017, 0.7751, 0.6409, 0.007268, 0.7591, 0.8365, 0.1905, 0.171, 0.7398, 0.9372, 0.7968, 0.4877, 0.3954, 0.3648, 0.06227, 0.05844, 0.03467, 0.05673, 0.03993, 0.01936, 0.1618, 0.7237, 0.2648, 0.2428, 0.3028, 0.4004, 0.5531, 0.5612, 0.3941, 0.5771, 0.2554, 0.3071, 0.4123, 0.5343, 0.5477, 0.3931, 0.5485, 0.3739, 0.2663, 0.2466, 0.2532, 0.133, 0.1918, 0.9121, 0.8771, 0.7619, 0.6134, 0.0094, 0.7227, 0.7857, 0.2, 0.1945, 0.6942, 0.8903, 0.7279, 0.5964, 0.3912, 0.4213, 0.05835, 0.0679, 0.04799, 0.07159, 0.05542, 0.0326, 0.1692, 0.6867, 0.2678, 0.2516, 0.2975, 0.4016, 0.5315, 0.5245, 0.3566, 0.5474, 0.2519, 0.3021, 0.4093, 0.514, 0.5137, 0.3619, 0.5223, 0.3669, 0.2632, 0.07887, 0.0977, 0.05668, 0.0541, 0.09214, 0.006459, 0.7718, 0.0379, 0.9456, 0.6948, 0.8243, 0.5831, 0.1588, 0.7984, 0.8988, 0.9195, 0.2305, 0.3489, 0.1749, 0.1414, 0.1094, 0.09666, 0.09581, 0.0965, 0.09637, 0.09647, 0.09645, 0.09647, 0.09647, 0.09303, 0.09307, 0.09307, 0.09307, 0.09307, 0.09307, 0.09307, 0.09307, 0.09723, 0.09596, 0.09712, 0.09683, 0.09709, 0.09703, 0.09709, 0.09707]): _vg.add([_i], _w, 'REPLACE')
_vg = ob_cube_001.vertex_groups.new(name='UpperBack')
for _i, _w in zip([0, 1, 2, 3, 18, 20, 145, 146, 148, 149, 150, 152, 153, 154, 291, 292, 293, 294, 309, 311, 436, 437, 439, 440, 441, 443, 444, 445, 582, 584, 586, 588, 590, 591, 593, 594, 603, 604, 611, 617, 618, 619, 620], [0.01043, 0.03567, 0.6369, 0.7758, 0.02122, 0.5737, 0.1248, 0.2246, 0.02826, 0.1946, 0.2568, 0.2355, 0.0722, 0.1256, 0.005267, 0.05273, 0.5675, 0.7185, 0.01736, 0.5039, 0.1044, 0.2258, 0.04313, 0.1328, 0.239, 0.2016, 0.05216, 0.1276, 0.5302, 0.9106, 0.8291, 0.5321, 0.9035, 0.8156, 0.7383, 0.093, 0.06621, 0.9112, 0.03197, 0.2281, 0.6875, 0.9382, 0.5015]): _vg.add([_i], _w, 'REPLACE')
_vg = ob_cube_001.vertex_groups.new(name='LowerBack')
for _i, _w in zip([2, 11, 17, 18, 30, 31, 293, 302, 308, 309, 321, 322, 582, 584, 586, 588, 590, 591, 593, 600, 611, 612, 615, 616, 619, 620], [0.006625, 0.1005, 0.07885, 0.1191, 0.002178, 0.1204, 0.01057, 0.1016, 0.09181, 0.1098, 0.009104, 0.1194, 0.4226, 0.01722, 0.09668, 0.4117, 0.01812, 0.1001, 0.01636, 0.6088, 0.6355, 0.3637, 0.54, 0.08976, 0.007056, 0.475]): _vg.add([_i], _w, 'REPLACE')
_vg = ob_cube_001.vertex_groups.new(name='LowerBack.001')
for _i, _w in zip([10, 11, 31, 301, 302, 601, 612, 615, 616], [0.05084, 0.07594, 0.00155, 0.05799, 0.07901, 0.2781, 0.318, 0.05782, 0.04289]): _vg.add([_i], _w, 'REPLACE')
_vg = ob_cube_001.vertex_groups.new(name='LowerBack.002')
for _i, _w in zip([10, 11, 17, 18, 30, 31, 301, 302, 308, 309, 317, 321, 322, 323, 415, 417, 422, 423, 424, 425, 426, 427, 428, 429, 430, 431, 432, 433, 434, 435, 588, 590, 591, 600, 601, 611, 612, 615, 616], [0.07712, 0.05443, 0.0102, 0.01249, 0.09212, 0.04113, 0.8338, 0.7605, 0.8059, 0.8156, 0.9474, 0.8765, 0.814, 0.0003545, 0.02779, 0.06145, 0.481, 0.1112, 0.07667, 0.5087, 0.08476, 0.8703, 0.3381, 0.7033, 0.1475, 0.2307, 0.077, 0.1694, 0.1172, 0.444, 0.01974, 0.02206, 0.04236, 0.1962, 0.3673, 0.1592, 0.1582, 0.1986, 0.6778]): _vg.add([_i], _w, 'REPLACE')
_vg = ob_cube_001.vertex_groups.new(name='BackRightLower11')
for _i, _w in zip([308, 317, 321, 323, 324, 325, 326, 327, 328, 329, 330, 331, 332, 333, 334, 335, 336, 337, 338, 339, 340, 341, 342, 343, 344, 345, 346, 347, 348, 349, 350, 351, 352, 353, 354, 355, 356, 357, 358, 359, 360, 361, 362, 363, 364, 365, 366, 367, 368, 369, 370, 371, 372, 373, 374, 375, 376, 377, 378, 379, 380, 381, 382, 383, 384, 385, 386, 387, 388, 389, 390, 391, 392, 393, 394, 395, 396, 397, 398, 399, 400, 401, 402, 403, 404, 405, 406, 407, 408, 409, 410, 411, 412, 413, 414, 415, 416, 417, 418, 419, 420, 421, 422, 423, 424, 425, 426, 427, 428, 429, 430, 431, 432, 433, 434, 435], [0.06181, 0.005047, 0.03053, 0.9744, 0.9842, 0.9928, 0.9965, 0.9985, 0.9989, 0.9982, 0.9968, 0.9886, 0.9937, 0.9929, 0.9962, 0.998, 0.9988, 0.9989, 0.9985, 0.9978, 0.9965, 0.9967, 0.9968, 0.9988, 0.9988, 0.9988, 0.9988, 0.9991, 0.9992, 0.9992, 0.9992, 0.998, 0.9979, 0.998, 0.998, 0.9968, 0.9968, 0.9968, 0.9968, 0.9988, 0.9988, 0.9988, 0.9988, 0.9992, 0.9992, 0.9992, 0.9992, 0.998, 0.998, 0.998, 0.998, 0.9937, 0.993, 0.9938, 0.994, 0.9968, 0.9968, 0.9968, 0.9968, 0.9988, 0.9988, 0.9988, 0.9988, 0.9992, 0.9992, 0.9992, 0.9992, 0.998, 0.998, 0.998, 0.998, 0.9936, 0.9932, 0.9937, 0.9938, 0.9968, 0.9968, 0.9968, 0.9968, 0.9988, 0.9988, 0.9988, 0.9988, 0.9992, 0.9992, 0.9992, 0.9992, 0.998, 0.998, 0.998, 0.998, 0.9935, 0.9934, 0.9935, 0.9936, 0.96, 0.9789, 0.9374, 0.9968, 0.9918, 0.9984, 0.9853, 0.5189, 0.8888, 0.9232, 0.4908, 0.9145, 0.1243, 0.6561, 0.2865, 0.8456, 0.7573, 0.9198, 0.8237, 0.8829, 0.5602]): _vg.add([_i], _w, 'REPLACE')
_vg = ob_cube_001.vertex_groups.new(name='LowerBack.004')
for _i, _w in zip([10, 11, 17, 18, 26, 30, 31, 124, 126, 131, 132, 133, 134, 135, 136, 137, 138, 139, 140, 141, 142, 143, 144, 301, 302, 309, 321, 322, 582, 584, 586, 600, 601, 611, 612, 615, 616], [0.844, 0.7675, 0.8054, 0.7973, 0.9498, 0.7718, 0.8096, 0.009681, 0.01977, 0.4702, 0.08062, 0.0716, 0.5094, 0.1156, 0.8613, 0.2578, 0.5542, 0.1297, 0.2095, 0.06076, 0.1456, 0.04042, 0.1424, 0.06753, 0.0527, 0.006728, 0.01605, 0.03807, 0.01186, 0.01501, 0.03497, 0.1431, 0.3359, 0.1546, 0.1582, 0.1982, 0.1634]): _vg.add([_i], _w, 'REPLACE')
_vg = ob_cube_001.vertex_groups.new(name='LowerBack.005')
for _i, _w in zip([17, 26, 30, 32, 33, 34, 35, 36, 37, 38, 39, 40, 41, 42, 43, 44, 45, 46, 47, 48, 49, 50, 51, 52, 53, 54, 55, 56, 57, 58, 59, 60, 61, 62, 63, 64, 65, 66, 67, 68, 69, 70, 71, 72, 73, 74, 75, 76, 77, 78, 79, 80, 81, 82, 83, 84, 85, 86, 87, 88, 89, 90, 91, 92, 93, 94, 95, 96, 97, 98, 99, 100, 101, 102, 103, 104, 105, 106, 107, 108, 109, 110, 111, 112, 113, 114, 115, 116, 117, 118, 119, 120, 121, 122, 123, 124, 125, 126, 127, 128, 129, 130, 131, 132, 133, 134, 135, 136, 137, 138, 139, 140, 141, 142, 143, 144], [0.06589, 0.0008006, 0.08939, 0.9845, 0.9875, 0.9948, 0.9984, 0.9993, 0.9993, 0.9981, 0.9981, 0.9926, 0.9959, 0.9947, 0.9972, 0.9991, 0.9995, 0.9995, 0.9989, 0.9988, 0.9979, 0.998, 0.9981, 0.9996, 0.9996, 0.9996, 0.9996, 0.9997, 0.9998, 0.9998, 0.9997, 0.9994, 0.9993, 0.9994, 0.9994, 0.9981, 0.9981, 0.9981, 0.9981, 0.9996, 0.9996, 0.9996, 0.9996, 0.9998, 0.9998, 0.9998, 0.9998, 0.9994, 0.9994, 0.9994, 0.9994, 0.9949, 0.9948, 0.9952, 0.9954, 0.9981, 0.9981, 0.9981, 0.9981, 0.9996, 0.9996, 0.9996, 0.9996, 0.9998, 0.9998, 0.9998, 0.9998, 0.9994, 0.9994, 0.9994, 0.9994, 0.9949, 0.9949, 0.9952, 0.9952, 0.9981, 0.9981, 0.9981, 0.9981, 0.9996, 0.9996, 0.9996, 0.9996, 0.9998, 0.9998, 0.9998, 0.9998, 0.9994, 0.9994, 0.9994, 0.9994, 0.995, 0.995, 0.995, 0.995, 0.9685, 0.9838, 0.9637, 0.9926, 0.9948, 0.9981, 0.9925, 0.5321, 0.9195, 0.9281, 0.49, 0.8828, 0.1328, 0.7329, 0.428, 0.8596, 0.7716, 0.9348, 0.8442, 0.9545, 0.8613]): _vg.add([_i], _w, 'REPLACE')
_vg = ob_cube_001.vertex_groups.new(name='UpperBack.001')
for _i, _w in zip([2, 293, 308, 311, 582, 586, 588, 590, 591, 593, 600, 619, 620], [0.007909, 0.0628, 0.00636, 0.06383, 0.3361, 0.06971, 0.7846, 0.1695, 0.6341, 0.05651, 0.02426, 0.02945, 0.7959]): _vg.add([_i], _w, 'REPLACE')
_vg = ob_cube_001.vertex_groups.new(name='Head.001')
for _i, _w in zip([0, 2, 15, 145, 291, 292, 293, 294, 299, 306, 307, 310, 311, 315, 316, 436, 437, 438, 439, 440, 441, 442, 443, 444, 445, 547, 548, 549, 550, 551, 552, 553, 554, 555, 556, 557, 558, 559, 560, 561, 562, 591, 593, 594, 599, 603, 604, 610, 617, 618], [0.0263, 0.00543, 0.00255, 0.05765, 0.6817, 0.6825, 0.3503, 0.2524, 0.02603, 0.2285, 0.1801, 0.7649, 0.4537, 0.04553, 0.2432, 0.7808, 0.6982, 0.8671, 0.8777, 0.7976, 0.7361, 0.8988, 0.7532, 0.8545, 0.8474, 0.06445, 0.08013, 0.1641, 0.06811, 0.7992, 0.124, 0.8001, 0.12, 0.5256, 0.1008, 0.4261, 0.09638, 0.1384, 0.05576, 0.04568, 0.01788, 0.01604, 0.1235, 0.06488, 0.08997, 0.2085, 0.02728, 0.01625, 0.4361, 0.08535]): _vg.add([_i], _w, 'REPLACE')
_vg = ob_cube_001.vertex_groups.new(name='Head.002')
for _i, _w in zip([436, 438, 440, 442, 443, 444, 446, 447, 448, 449, 450, 451, 452, 453, 454, 455, 456, 457, 458, 459, 460, 461, 462, 463, 464, 465, 466, 467, 468, 469, 470, 471, 472, 473, 474, 475, 476, 477, 478, 479, 480, 481, 482, 483, 484, 485, 486, 487, 488, 489, 490, 491, 492, 493, 494, 495, 496, 497, 498, 499, 500, 501, 502, 503, 504, 505, 506, 507, 508, 509, 510, 511, 512, 513, 514, 515, 516, 517, 518, 519, 520, 521, 522, 523, 524, 525, 526, 527, 528, 529, 530, 531, 532, 533, 534, 535, 536, 537, 538, 539, 540, 541, 542, 543, 544, 545, 546, 547, 548, 549, 550, 551, 552, 553, 554, 555, 556, 557, 558, 559, 560, 561, 562], [0.01002, 0.06078, 0.05295, 0.01265, 0.01357, 0.06278, 0.9935, 0.9955, 0.9981, 0.9994, 0.9994, 0.9988, 0.9973, 0.9936, 0.9997, 0.9974, 0.9967, 0.9992, 0.9997, 0.9997, 0.9992, 0.9986, 0.9971, 0.9993, 0.9997, 0.9997, 0.9997, 0.9988, 0.9989, 0.999, 0.9989, 0.9978, 0.9979, 0.9982, 0.998, 0.9995, 0.9995, 0.9995, 0.9995, 0.9998, 0.9998, 0.9998, 0.9998, 0.9989, 0.9989, 0.9989, 0.9989, 0.998, 0.998, 0.998, 0.998, 0.9996, 0.9996, 0.9996, 0.9996, 0.9994, 0.9993, 0.9994, 0.9995, 0.9998, 0.9998, 0.9998, 0.9998, 0.9989, 0.9989, 0.9989, 0.9989, 0.998, 0.998, 0.998, 0.998, 0.9996, 0.9996, 0.9996, 0.9996, 0.9994, 0.9993, 0.9994, 0.9994, 0.9998, 0.9998, 0.9998, 0.9998, 0.9989, 0.9989, 0.9989, 0.9989, 0.998, 0.998, 0.998, 0.998, 0.9996, 0.9996, 0.9996, 0.9996, 0.9994, 0.9994, 0.9994, 0.9994, 0.9943, 0.9971, 0.9912, 0.9928, 0.9884, 0.995, 0.9916, 0.9966, 0.931, 0.9141, 0.8307, 0.9297, 0.195, 0.8746, 0.1937, 0.8791, 0.4721, 0.8987, 0.5743, 0.9035, 0.8615, 0.9437, 0.9476, 0.9633]): _vg.add([_i], _w, 'REPLACE')
_vg = ob_cube_001.vertex_groups.new(name='Head.003')
for _i, _w in zip([0, 1, 2, 3, 15, 16, 19, 20, 24, 25, 145, 146, 147, 148, 149, 150, 151, 152, 153, 154, 248, 256, 257, 258, 259, 260, 261, 262, 263, 264, 265, 266, 267, 268, 269, 270, 271, 586, 593, 594, 599, 603, 604, 610, 617, 618], [0.6599, 0.7179, 0.2725, 0.2037, 0.1946, 0.1404, 0.7905, 0.3905, 0.0008483, 0.1873, 0.7225, 0.7048, 0.9149, 0.9021, 0.7157, 0.7372, 0.9348, 0.7233, 0.8303, 0.8412, 0.005493, 0.1814, 0.2087, 0.8571, 0.3514, 0.8822, 0.2464, 0.8252, 0.1958, 0.5533, 0.4051, 0.4724, 0.1973, 0.3871, 0.1453, 0.1356, 0.09385, 0.001852, 0.06672, 0.06942, 0.05616, 0.1305, 0.01534, 0.001549, 0.1389, 0.08602]): _vg.add([_i], _w, 'REPLACE')
_vg = ob_cube_001.vertex_groups.new(name='Head.004')
for _i, _w in zip([145, 149, 152, 153, 155, 156, 157, 158, 159, 160, 161, 162, 163, 164, 165, 166, 167, 168, 169, 170, 171, 172, 173, 174, 175, 176, 177, 178, 179, 180, 181, 182, 183, 184, 185, 186, 187, 188, 189, 190, 191, 192, 193, 194, 195, 196, 197, 198, 199, 200, 201, 202, 203, 204, 205, 206, 207, 208, 209, 210, 211, 212, 213, 214, 215, 216, 217, 218, 219, 220, 221, 222, 223, 224, 225, 226, 227, 228, 229, 230, 231, 232, 233, 234, 235, 236, 237, 238, 239, 240, 241, 242, 243, 244, 245, 246, 247, 248, 249, 250, 251, 252, 253, 254, 255, 256, 257, 258, 259, 260, 261, 262, 263, 264, 265, 266, 267, 268, 269, 270, 271], [0.001195, 0.06457, 0.005542, 0.05382, 0.985, 0.984, 0.988, 0.9951, 0.9985, 0.9996, 0.9948, 0.9893, 0.999, 0.9911, 0.9925, 0.9955, 0.9982, 0.9994, 0.9993, 0.9982, 0.9953, 0.9987, 0.9986, 0.9988, 0.999, 0.9987, 0.9989, 0.999, 0.9988, 0.9962, 0.9964, 0.9969, 0.9965, 0.9996, 0.9995, 0.9996, 0.9996, 0.9991, 0.999, 0.999, 0.999, 0.999, 0.999, 0.999, 0.999, 0.9965, 0.9966, 0.9967, 0.9966, 0.9997, 0.9997, 0.9997, 0.9997, 0.9959, 0.9952, 0.996, 0.9963, 0.9991, 0.999, 0.999, 0.9991, 0.999, 0.999, 0.999, 0.999, 0.9965, 0.9966, 0.9966, 0.9966, 0.9997, 0.9997, 0.9997, 0.9997, 0.9958, 0.9954, 0.9959, 0.9961, 0.9991, 0.999, 0.999, 0.9991, 0.999, 0.999, 0.999, 0.999, 0.9966, 0.9966, 0.9966, 0.9966, 0.9997, 0.9997, 0.9997, 0.9997, 0.9959, 0.9958, 0.9959, 0.9959, 0.9717, 0.9804, 0.9794, 0.9771, 0.9786, 0.9978, 0.9771, 0.9919, 0.8118, 0.7831, 0.1404, 0.6465, 0.1119, 0.7523, 0.1637, 0.8031, 0.4433, 0.5945, 0.5272, 0.8023, 0.612, 0.8536, 0.8554, 0.901]): _vg.add([_i], _w, 'REPLACE')
_vg = ob_cube_001.vertex_groups.new(name='Head.005')
for _i, _w in zip([4, 5, 6, 7, 8, 9, 12, 13, 14, 21, 22, 23, 24, 27, 28, 29, 272, 273, 274, 275, 276, 277, 278, 279, 280, 281, 282, 283, 284, 285, 286, 287, 288, 289, 290, 295, 296, 297, 298, 299, 300, 303, 304, 305, 312, 313, 314, 315, 318, 319, 320, 563, 564, 565, 566, 567, 568, 569, 570, 571, 572, 573, 574, 575, 576, 577, 578, 579, 580, 581, 583, 585, 587, 589, 592, 595, 596, 597, 598, 602, 605, 606, 607, 608, 609, 613, 614, 621, 622, 623, 624, 625, 626, 627, 628, 629, 630, 631, 632, 633, 634, 635, 636, 637, 638, 639, 640, 641, 642, 643, 644, 645], [0.995, 0.9924, 0.8946, 0.8044, 0.005932, 0.08585, 0.2196, 0.355, 0.9712, 0.9995, 0.8281, 0.2559, 0.01915, 0.5104, 0.602, 0.6335, 0.8373, 0.2711, 0.7338, 0.756, 0.6955, 0.5972, 0.4436, 0.4356, 0.6039, 0.4193, 0.7432, 0.6912, 0.5852, 0.4625, 0.4492, 0.6049, 0.4481, 0.624, 0.7322, 0.9965, 0.9941, 0.8655, 0.8056, 0.03345, 0.1024, 0.2256, 0.3781, 0.9699, 1.001, 0.8027, 0.2946, 0.05683, 0.3975, 0.6036, 0.5732, 0.8284, 0.3017, 0.7282, 0.7447, 0.6984, 0.5926, 0.4602, 0.4665, 0.6378, 0.442, 0.7445, 0.6937, 0.5846, 0.4776, 0.4773, 0.6324, 0.4679, 0.6271, 0.7329, 0.9203, 0.9013, 0.9428, 0.9454, 0.9069, 0.9983, 0.9558, 0.006497, 0.2993, 0.9991, 0.9953, 0.9797, 0.8398, 0.1981, 0.08877, 0.7684, 0.648, 0.8895, 0.9023, 0.9032, 0.9025, 0.9026, 0.9025, 0.9025, 0.9025, 0.9025, 0.906, 0.906, 0.906, 0.906, 0.906, 0.906, 0.906, 0.906, 0.9018, 0.903, 0.9019, 0.9022, 0.9019, 0.902, 0.9019, 0.9019]): _vg.add([_i], _w, 'REPLACE')
_vg = ob_cube_001.vertex_groups.new(name='Antenna')
for _i, _w in zip([4, 5, 6, 7, 13, 14, 21, 22, 28, 29, 272, 273, 274, 275, 276, 277, 278, 279, 280, 281, 282, 283, 284, 285, 286, 287, 288, 289, 290, 295, 296, 297, 298, 304, 305, 312, 313, 314, 318, 319, 320, 563, 564, 565, 566, 567, 568, 569, 570, 571, 572, 573, 574, 575, 576, 577, 578, 579, 580, 581, 583, 585, 587, 589, 592, 595, 596, 598, 602, 605, 606, 607, 614, 621, 622, 623, 624, 625, 626, 627, 628, 629, 630, 631, 632, 633, 634, 635, 636, 637, 638, 639, 640, 641, 642, 643, 644, 645], [0.5154, 0.4981, 0.05376, 0.1726, 0.03382, 0.8882, 0.5626, 0.08711, 0.07849, 0.03407, 0.1897, 0.005119, 0.09889, 0.101, 0.1191, 0.07779, 0.05275, 0.04345, 0.06782, 0.04055, 0.1292, 0.1148, 0.07478, 0.0551, 0.04761, 0.06864, 0.0434, 0.06789, 0.1217, 0.5054, 0.4679, 0.07218, 0.2539, 0.06653, 0.7656, 0.5407, 0.1214, 0.02705, 0.015, 0.1147, 0.0661, 0.2351, 0.04285, 0.1441, 0.1473, 0.1742, 0.1243, 0.0849, 0.0742, 0.1016, 0.07262, 0.1761, 0.1677, 0.1187, 0.08856, 0.07716, 0.1034, 0.07537, 0.1066, 0.1684, 0.9848, 0.9754, 0.8835, 0.8755, 0.9934, 0.5049, 0.03971, 0.04801, 0.5153, 0.4431, 0.915, 0.3353, 0.123, 0.7945, 0.9804, 0.9832, 0.9809, 0.9814, 0.981, 0.9811, 0.981, 0.981, 0.9906, 0.9904, 0.9905, 0.9905, 0.9905, 0.9905, 0.9905, 0.9905, 0.9975, 0.9992, 0.9998, 0.9998, 1.0, 1.0, 1.0, 1.0]): _vg.add([_i], _w, 'REPLACE')
_m = ob_cube_001.modifiers.new('Armature', 'ARMATURE')
_m.object = ob_armature

# ---- collection membership
col_collection_1.objects.link(ob_sun)
col_collection_1.objects.link(ob_camera)
col_collection_1.objects.link(ob_armature)
col_collection_1.objects.link(ob_cube_001)

# ---- scene / render settings (as saved in the file)
scene.camera = ob_camera
scene.frame_start = 1; scene.frame_end = 24; scene.frame_set(13)
scene.render.engine = 'BLENDER_EEVEE_NEXT'
scene.render.image_settings.file_format = 'FFMPEG'
scene.render.image_settings.color_mode = 'RGB'
scene.render.resolution_percentage = 50
scene.render.dither_intensity = 0.0
scene.render.use_high_quality_normals = True
scene.cycles.use_denoising = False
scene.cycles.samples = 128
scene.cycles.sampling_pattern = 'TABULATED_SOBOL'
scene.cycles.use_adaptive_sampling = False
scene.cycles.use_light_tree = False
scene.cycles.blur_glossy = 0.0
scene.cycles.sample_clamp_indirect = 0.0
scene.view_settings.view_transform = 'Standard'
bpy.context.view_layer.update()
